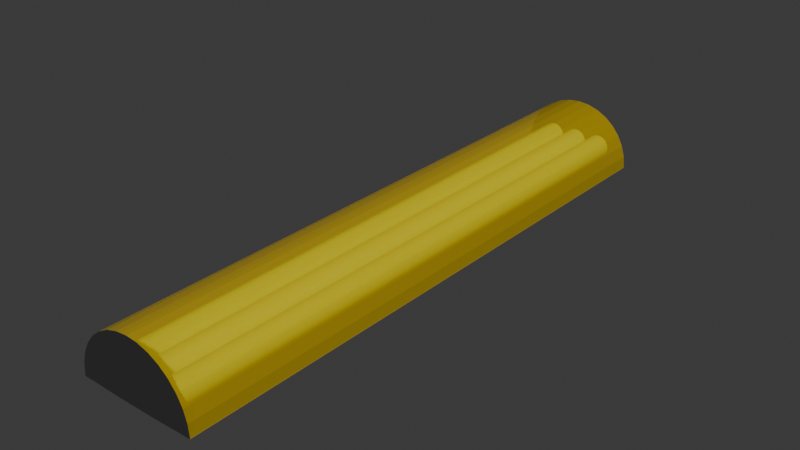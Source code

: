 # Source: Lampa2.blend  (saved by Blender 5.0.119; exported with 4.5.12 LTS)
import bpy
from mathutils import Matrix  # noqa: F401  (used for matrix-valued properties, if any)

bpy.ops.wm.read_factory_settings(use_empty=True)
scene = bpy.context.scene
scene.name = 'Scene'

# ---- collections
col_collection = bpy.data.collections.new('Collection'); scene.collection.children.link(col_collection)

# ---- materials (node trees are filled in below, after node groups)
mat_alap = bpy.data.materials.new('Alap')
mat_alap.use_backface_culling_lightprobe_volume = False
mat_veg = bpy.data.materials.new('Üveg')
mat_veg.use_backface_culling_lightprobe_volume = False
mat_led_cs = bpy.data.materials.new('Led cső')
mat_led_cs.use_backface_culling_lightprobe_volume = False

# ---- material node trees
mat_alap.use_nodes = True; mat_alap.node_tree.nodes.clear()
_N = mat_alap.node_tree.nodes; _L = mat_alap.node_tree.links
n0 = _N.new('ShaderNodeBsdfPrincipled'); n0.name = 'Principled BSDF'; n0.location = (-200, 100)
n0.inputs[0].default_value = (0.05552, 0.05552, 0.05552, 1.0)
n0.inputs[1].default_value = 0.5
n1 = _N.new('ShaderNodeOutputMaterial'); n1.name = 'Material Output'; n1.location = (200, 100)
_L.new(n0.outputs[0], n1.inputs[0])
n1.is_active_output = True
mat_veg.use_nodes = True; mat_veg.node_tree.nodes.clear()
_N = mat_veg.node_tree.nodes; _L = mat_veg.node_tree.links
n0 = _N.new('ShaderNodeBsdfPrincipled'); n0.name = 'Principled BSDF'; n0.location = (-200, 100)
n0.inputs[0].default_value = (0.8003, 0.5434, 0.0, 0.2)
n0.inputs[4].default_value = 0.5
n1 = _N.new('ShaderNodeOutputMaterial'); n1.name = 'Material Output'; n1.location = (200, 100)
_L.new(n0.outputs[0], n1.inputs[0])
n1.is_active_output = True
mat_led_cs.use_nodes = True; mat_led_cs.node_tree.nodes.clear()
_N = mat_led_cs.node_tree.nodes; _L = mat_led_cs.node_tree.links
n0 = _N.new('ShaderNodeBsdfPrincipled'); n0.name = 'Principled BSDF'; n0.location = (-200, 100)
n0.inputs[0].default_value = (0.9262, 1.0, 0.0, 0.0)
n1 = _N.new('ShaderNodeOutputMaterial'); n1.name = 'Material Output'; n1.location = (200, 100)
_L.new(n0.outputs[0], n1.inputs[0])
n1.is_active_output = True

# ---- world
world_world = bpy.data.worlds.new('World'); scene.world = world_world
world_world.use_nodes = True; world_world.node_tree.nodes.clear()
_N = world_world.node_tree.nodes; _L = world_world.node_tree.links
n0 = _N.new('ShaderNodeOutputWorld'); n0.name = 'World Output'; n0.location = (200, 100)
n1 = _N.new('ShaderNodeBackground'); n1.name = 'Background'; n1.location = (-200, 100)
n1.inputs[0].default_value = (0.05088, 0.05088, 0.05088, 1.0)
_L.new(n1.outputs[0], n0.inputs[0])
n0.is_active_output = True
world_world.color = (0.05088, 0.05088, 0.05088)
world_world.sun_shadow_jitter_overblur = 0.0

# ---- meshes
me_cylinder = bpy.data.meshes.new('Cylinder')
me_cylinder.from_pydata([(0.0, -2.5, -0.01446), (0.0, 2.5, -0.01447), (0.09755, -2.5, -0.01486), (0.09755, 2.5, -0.01486), (0.1913, -2.5, -0.01448), (0.1913, 2.5, -0.01448), (0.2778, -2.5, -0.01209), (0.2778, 2.5, -0.01209), (0.3536, -2.5, -0.01004), (0.3536, 2.5, -0.01004), (0.4157, -2.5, -0.007763), (0.4157, 2.5, -0.007763), (0.4619, -2.5, -0.008458), (0.4619, 2.5, -0.008458), (0.4904, -2.5, -0.007589), (0.4904, 2.5, -0.007589), (0.5006, -2.5, -0.004969), (0.5006, 2.5, -0.004969), (0.4904, -2.5, 0.09755), (0.4904, 2.5, 0.09755), (0.4619, -2.5, 0.1913), (0.4619, 2.5, 0.1913), (0.4157, -2.5, 0.2778), (0.4157, 2.5, 0.2778), (0.3536, -2.5, 0.3536), (0.3536, 2.5, 0.3536), (0.2778, -2.5, 0.4157), (0.2778, 2.5, 0.4157), (0.1913, -2.5, 0.4619), (0.1913, 2.5, 0.4619), (0.09755, -2.5, 0.4904), (0.09755, 2.5, 0.4904), (0.0, -2.5, 0.5), (0.0, 2.5, 0.5), (-0.09755, -2.5, 0.4904), (-0.09755, 2.5, 0.4904), (-0.1913, -2.5, 0.4619), (-0.1913, 2.5, 0.4619), (-0.2778, -2.5, 0.4157), (-0.2778, 2.5, 0.4157), (-0.3536, -2.5, 0.3536), (-0.3536, 2.5, 0.3536), (-0.4157, -2.5, 0.2778), (-0.4157, 2.5, 0.2778), (-0.4619, -2.5, 0.1913), (-0.4619, 2.5, 0.1913), (-0.4904, -2.5, 0.09755), (-0.4904, 2.5, 0.09755), (-0.5006, -2.5, -0.004969), (-0.5006, 2.5, -0.004969), (-0.4904, -2.5, -0.007589), (-0.4904, 2.5, -0.007589), (-0.4619, -2.5, -0.008458), (-0.4619, 2.5, -0.008458), (-0.4157, -2.5, -0.007763), (-0.4157, 2.5, -0.007763), (-0.3536, -2.5, -0.01004), (-0.3536, 2.5, -0.01004), (-0.2778, -2.5, -0.01209), (-0.2778, 2.5, -0.01209), (-0.1913, -2.5, -0.01448), (-0.1913, 2.5, -0.01448), (-0.09755, -2.5, -0.01486), (-0.09755, 2.5, -0.01486), (0.4904, -2.5, -0.007589), (0.4904, 2.5, -0.007589), (0.5006, -2.5, -0.004969), (0.5006, 2.5, -0.004969), (0.4904, -2.5, 0.09755), (0.4904, 2.5, 0.09755), (0.4619, -2.5, 0.1913), (0.4619, 2.5, 0.1913), (0.4157, -2.5, 0.2778), (0.4157, 2.5, 0.2778), (0.3536, -2.5, 0.3536), (0.3536, 2.5, 0.3536), (0.2778, -2.5, 0.4157), (0.2778, 2.5, 0.4157), (0.1913, -2.5, 0.4619), (0.1913, 2.5, 0.4619), (0.09755, -2.5, 0.4904), (0.09755, 2.5, 0.4904), (0.0, -2.5, 0.5), (0.0, 2.5, 0.5), (-0.09755, -2.5, 0.4904), (-0.09755, 2.5, 0.4904), (-0.1913, -2.5, 0.4619), (-0.1913, 2.5, 0.4619), (-0.2778, -2.5, 0.4157), (-0.2778, 2.5, 0.4157), (-0.3536, -2.5, 0.3536), (-0.3536, 2.5, 0.3536), (-0.4157, -2.5, 0.2778), (-0.4157, 2.5, 0.2778), (-0.4619, -2.5, 0.1913), (-0.4619, 2.5, 0.1913), (-0.4904, -2.5, -0.0008455), (-0.4904, 2.5, -0.0008457), (0.0, 2.483, 0.236), (0.0, -2.483, 0.236), (0.01951, 2.483, 0.2341), (0.01951, -2.483, 0.2341), (0.03827, 2.483, 0.2284), (0.03827, -2.483, 0.2284), (0.05556, 2.483, 0.2191), (0.05556, -2.483, 0.2191), (0.07071, 2.483, 0.2067), (0.07071, -2.483, 0.2067), (0.08315, 2.483, 0.1915), (0.08315, -2.483, 0.1915), (0.09239, 2.483, 0.1742), (0.09239, -2.483, 0.1742), (0.09808, 2.483, 0.1555), (0.09808, -2.483, 0.1555), (0.1, 2.483, 0.136), (0.1, -2.483, 0.136), (0.09808, 2.483, 0.1165), (0.09808, -2.483, 0.1165), (0.09239, 2.483, 0.0977), (0.09239, -2.483, 0.0977), (0.08315, 2.483, 0.08042), (0.08315, -2.483, 0.08042), (0.07071, 2.483, 0.06526), (0.07071, -2.483, 0.06526), (0.05556, 2.483, 0.05283), (0.05556, -2.483, 0.05283), (0.03827, 2.483, 0.04358), (0.03827, -2.483, 0.04358), (0.01951, 2.483, 0.03789), (0.01951, -2.483, 0.03789), (0.0, 2.483, 0.03597), (0.0, -2.483, 0.03597), (-0.01951, 2.483, 0.03789), (-0.01951, -2.483, 0.03789), (-0.03827, 2.483, 0.04358), (-0.03827, -2.483, 0.04358), (-0.05556, 2.483, 0.05283), (-0.05556, -2.483, 0.05283), (-0.07071, 2.483, 0.06526), (-0.07071, -2.483, 0.06526), (-0.08315, 2.483, 0.08042), (-0.08315, -2.483, 0.08042), (-0.09239, 2.483, 0.0977), (-0.09239, -2.483, 0.0977), (-0.09808, 2.483, 0.1165), (-0.09808, -2.483, 0.1165), (-0.1, 2.483, 0.136), (-0.1, -2.483, 0.136), (-0.09808, 2.483, 0.1555), (-0.09808, -2.483, 0.1555), (-0.09239, 2.483, 0.1742), (-0.09239, -2.483, 0.1742), (-0.08315, 2.483, 0.1915), (-0.08315, -2.483, 0.1915), (-0.07071, 2.483, 0.2067), (-0.07071, -2.483, 0.2067), (-0.05556, 2.483, 0.2191), (-0.05556, -2.483, 0.2191), (-0.03827, 2.483, 0.2284), (-0.03827, -2.483, 0.2284), (-0.01951, 2.483, 0.2341), (-0.01951, -2.483, 0.2341), (-0.23, 2.483, 0.236), (-0.23, -2.483, 0.236), (-0.2105, 2.483, 0.2341), (-0.2105, -2.483, 0.2341), (-0.1917, 2.483, 0.2284), (-0.1917, -2.483, 0.2284), (-0.1744, 2.483, 0.2191), (-0.1744, -2.483, 0.2191), (-0.1593, 2.483, 0.2067), (-0.1593, -2.483, 0.2067), (-0.1469, 2.483, 0.1915), (-0.1469, -2.483, 0.1915), (-0.1376, 2.483, 0.1742), (-0.1376, -2.483, 0.1742), (-0.1319, 2.483, 0.1555), (-0.1319, -2.483, 0.1555), (-0.13, 2.483, 0.136), (-0.13, -2.483, 0.136), (-0.1319, 2.483, 0.1165), (-0.1319, -2.483, 0.1165), (-0.1376, 2.483, 0.0977), (-0.1376, -2.483, 0.0977), (-0.1469, 2.483, 0.08042), (-0.1469, -2.483, 0.08042), (-0.1593, 2.483, 0.06526), (-0.1593, -2.483, 0.06526), (-0.1744, 2.483, 0.05283), (-0.1744, -2.483, 0.05283), (-0.1917, 2.483, 0.04358), (-0.1917, -2.483, 0.04358), (-0.2105, 2.483, 0.03789), (-0.2105, -2.483, 0.03789), (-0.23, 2.483, 0.03597), (-0.23, -2.483, 0.03597), (-0.2495, 2.483, 0.03789), (-0.2495, -2.483, 0.03789), (-0.2683, 2.483, 0.04358), (-0.2683, -2.483, 0.04358), (-0.2856, 2.483, 0.05283), (-0.2856, -2.483, 0.05283), (-0.3007, 2.483, 0.06526), (-0.3007, -2.483, 0.06526), (-0.3131, 2.483, 0.08042), (-0.3131, -2.483, 0.08042), (-0.3224, 2.483, 0.0977), (-0.3224, -2.483, 0.0977), (-0.3281, 2.483, 0.1165), (-0.3281, -2.483, 0.1165), (-0.33, 2.483, 0.136), (-0.33, -2.483, 0.136), (-0.3281, 2.483, 0.1555), (-0.3281, -2.483, 0.1555), (-0.3224, 2.483, 0.1742), (-0.3224, -2.483, 0.1742), (-0.3131, 2.483, 0.1915), (-0.3131, -2.483, 0.1915), (-0.3007, 2.483, 0.2067), (-0.3007, -2.483, 0.2067), (-0.2856, 2.483, 0.2191), (-0.2856, -2.483, 0.2191), (-0.2683, 2.483, 0.2284), (-0.2683, -2.483, 0.2284), (-0.2495, 2.483, 0.2341), (-0.2495, -2.483, 0.2341), (0.23, 2.483, 0.236), (0.23, -2.483, 0.236), (0.2495, 2.483, 0.2341), (0.2495, -2.483, 0.2341), (0.2683, 2.483, 0.2284), (0.2683, -2.483, 0.2284), (0.2856, 2.483, 0.2191), (0.2856, -2.483, 0.2191), (0.3007, 2.483, 0.2067), (0.3007, -2.483, 0.2067), (0.3131, 2.483, 0.1915), (0.3131, -2.483, 0.1915), (0.3224, 2.483, 0.1742), (0.3224, -2.483, 0.1742), (0.3281, 2.483, 0.1555), (0.3281, -2.483, 0.1555), (0.33, 2.483, 0.136), (0.33, -2.483, 0.136), (0.3281, 2.483, 0.1165), (0.3281, -2.483, 0.1165), (0.3224, 2.483, 0.0977), (0.3224, -2.483, 0.0977), (0.3131, 2.483, 0.08042), (0.3131, -2.483, 0.08042), (0.3007, 2.483, 0.06526), (0.3007, -2.483, 0.06526), (0.2856, 2.483, 0.05283), (0.2856, -2.483, 0.05283), (0.2683, 2.483, 0.04358), (0.2683, -2.483, 0.04358), (0.2495, 2.483, 0.03789), (0.2495, -2.483, 0.03789), (0.23, 2.483, 0.03597), (0.23, -2.483, 0.03597), (0.2105, 2.483, 0.03789), (0.2105, -2.483, 0.03789), (0.1917, 2.483, 0.04358), (0.1917, -2.483, 0.04358), (0.1744, 2.483, 0.05283), (0.1744, -2.483, 0.05283), (0.1593, 2.483, 0.06526), (0.1593, -2.483, 0.06526), (0.1469, 2.483, 0.08042), (0.1469, -2.483, 0.08042), (0.1376, 2.483, 0.0977), (0.1376, -2.483, 0.0977), (0.1319, 2.483, 0.1165), (0.1319, -2.483, 0.1165), (0.13, 2.483, 0.136), (0.13, -2.483, 0.136), (0.1319, 2.483, 0.1555), (0.1319, -2.483, 0.1555), (0.1376, 2.483, 0.1742), (0.1376, -2.483, 0.1742), (0.1469, 2.483, 0.1915), (0.1469, -2.483, 0.1915), (0.1593, 2.483, 0.2067), (0.1593, -2.483, 0.2067), (0.1744, 2.483, 0.2191), (0.1744, -2.483, 0.2191), (0.1917, 2.483, 0.2284), (0.1917, -2.483, 0.2284), (0.2105, 2.483, 0.2341), (0.2105, -2.483, 0.2341)], [], [(0, 1, 3, 2), (2, 3, 5, 4), (4, 5, 7, 6), (6, 7, 9, 8), (8, 9, 11, 10), (10, 11, 13, 12), (12, 13, 15, 14), (14, 15, 17, 16), (48, 49, 51, 50), (50, 51, 53, 52), (52, 53, 55, 54), (54, 55, 57, 56), (56, 57, 59, 58), (58, 59, 61, 60), (3, 1, 63, 61, 59, 57, 55, 53, 51, 49, 47, 45, 43, 41, 39, 37, 35, 33, 31, 29, 27, 25, 23, 21, 19, 17, 15, 13, 11, 9, 7, 5), (60, 61, 63, 62), (62, 63, 1, 0), (0, 2, 4, 6, 8, 10, 12, 14, 16, 18, 20, 22, 24, 26, 28, 30, 32, 34, 36, 38, 40, 42, 44, 46, 48, 50, 52, 54, 56, 58, 60, 62), (64, 65, 67, 66), (66, 67, 69, 68), (68, 69, 71, 70), (70, 71, 73, 72), (72, 73, 75, 74), (74, 75, 77, 76), (76, 77, 79, 78), (78, 79, 81, 80), (80, 81, 83, 82), (82, 83, 85, 84), (84, 85, 87, 86), (86, 87, 89, 88), (88, 89, 91, 90), (90, 91, 93, 92), (92, 93, 95, 94), (94, 95, 97, 96), (98, 99, 101, 100), (100, 101, 103, 102), (102, 103, 105, 104), (104, 105, 107, 106), (106, 107, 109, 108), (108, 109, 111, 110), (110, 111, 113, 112), (112, 113, 115, 114), (114, 115, 117, 116), (116, 117, 119, 118), (118, 119, 121, 120), (120, 121, 123, 122), (122, 123, 125, 124), (124, 125, 127, 126), (126, 127, 129, 128), (128, 129, 131, 130), (130, 131, 133, 132), (132, 133, 135, 134), (134, 135, 137, 136), (136, 137, 139, 138), (138, 139, 141, 140), (140, 141, 143, 142), (142, 143, 145, 144), (144, 145, 147, 146), (146, 147, 149, 148), (148, 149, 151, 150), (150, 151, 153, 152), (152, 153, 155, 154), (154, 155, 157, 156), (156, 157, 159, 158), (101, 99, 161, 159, 157, 155, 153, 151, 149, 147, 145, 143, 141, 139, 137, 135, 133, 131, 129, 127, 125, 123, 121, 119, 117, 115, 113, 111, 109, 107, 105, 103), (158, 159, 161, 160), (160, 161, 99, 98), (98, 100, 102, 104, 106, 108, 110, 112, 114, 116, 118, 120, 122, 124, 126, 128, 130, 132, 134, 136, 138, 140, 142, 144, 146, 148, 150, 152, 154, 156, 158, 160), (162, 163, 165, 164), (164, 165, 167, 166), (166, 167, 169, 168), (168, 169, 171, 170), (170, 171, 173, 172), (172, 173, 175, 174), (174, 175, 177, 176), (176, 177, 179, 178), (178, 179, 181, 180), (180, 181, 183, 182), (182, 183, 185, 184), (184, 185, 187, 186), (186, 187, 189, 188), (188, 189, 191, 190), (190, 191, 193, 192), (192, 193, 195, 194), (194, 195, 197, 196), (196, 197, 199, 198), (198, 199, 201, 200), (200, 201, 203, 202), (202, 203, 205, 204), (204, 205, 207, 206), (206, 207, 209, 208), (208, 209, 211, 210), (210, 211, 213, 212), (212, 213, 215, 214), (214, 215, 217, 216), (216, 217, 219, 218), (218, 219, 221, 220), (220, 221, 223, 222), (165, 163, 225, 223, 221, 219, 217, 215, 213, 211, 209, 207, 205, 203, 201, 199, 197, 195, 193, 191, 189, 187, 185, 183, 181, 179, 177, 175, 173, 171, 169, 167), (222, 223, 225, 224), (224, 225, 163, 162), (162, 164, 166, 168, 170, 172, 174, 176, 178, 180, 182, 184, 186, 188, 190, 192, 194, 196, 198, 200, 202, 204, 206, 208, 210, 212, 214, 216, 218, 220, 222, 224), (226, 227, 229, 228), (228, 229, 231, 230), (230, 231, 233, 232), (232, 233, 235, 234), (234, 235, 237, 236), (236, 237, 239, 238), (238, 239, 241, 240), (240, 241, 243, 242), (242, 243, 245, 244), (244, 245, 247, 246), (246, 247, 249, 248), (248, 249, 251, 250), (250, 251, 253, 252), (252, 253, 255, 254), (254, 255, 257, 256), (256, 257, 259, 258), (258, 259, 261, 260), (260, 261, 263, 262), (262, 263, 265, 264), (264, 265, 267, 266), (266, 267, 269, 268), (268, 269, 271, 270), (270, 271, 273, 272), (272, 273, 275, 274), (274, 275, 277, 276), (276, 277, 279, 278), (278, 279, 281, 280), (280, 281, 283, 282), (282, 283, 285, 284), (284, 285, 287, 286), (229, 227, 289, 287, 285, 283, 281, 279, 277, 275, 273, 271, 269, 267, 265, 263, 261, 259, 257, 255, 253, 251, 249, 247, 245, 243, 241, 239, 237, 235, 233, 231), (286, 287, 289, 288), (288, 289, 227, 226), (226, 228, 230, 232, 234, 236, 238, 240, 242, 244, 246, 248, 250, 252, 254, 256, 258, 260, 262, 264, 266, 268, 270, 272, 274, 276, 278, 280, 282, 284, 286, 288)])
me_cylinder.polygons.foreach_set('material_index', [0, 0, 0, 0, 0, 0, 0, 0, 0, 0, 0, 0, 0, 0, 0, 0, 0, 0, 1, 1, 1, 1, 1, 1, 1, 1, 1, 1, 1, 1, 1, 1, 1, 1, 2, 2, 2, 2, 2, 2, 2, 2, 2, 2, 2, 2, 2, 2, 2, 2, 2, 2, 2, 2, 2, 2, 2, 2, 2, 2, 2, 2, 2, 2, 2, 2, 2, 2, 2, 2, 2, 2, 2, 2, 2, 2, 2, 2, 2, 2, 2, 2, 2, 2, 2, 2, 2, 2, 2, 2, 2, 2, 2, 2, 2, 2, 2, 2, 2, 2, 2, 2, 2, 2, 2, 2, 2, 2, 2, 2, 2, 2, 2, 2, 2, 2, 2, 2, 2, 2, 2, 2, 2, 2, 2, 2, 2, 2, 2, 2, 2, 2, 2, 2, 2, 2])
_uv = me_cylinder.uv_layers.new(name='UVMap')
_uv.uv.foreach_set('vector', [1.0, 0.5, 1.0, 1.0, 0.9688, 1.0, 0.9688, 0.5, 0.9688, 0.5, 0.9688, 1.0, 0.9375, 1.0, 0.9375, 0.5, 0.9375, 0.5, 0.9375, 1.0, 0.9062, 1.0, 0.9062, 0.5, 0.9062, 0.5, 0.9062, 1.0, 0.875, 1.0, 0.875, 0.5, 0.875, 0.5, 0.875, 1.0, 0.8438, 1.0, 0.8438, 0.5, 0.8438, 0.5, 0.8438, 1.0, 0.8125, 1.0, 0.8125, 0.5, 0.8125, 0.5, 0.8125, 1.0, 0.7812, 1.0, 0.7812, 0.5, 0.7812, 0.5, 0.7812, 1.0, 0.75, 1.0, 0.75, 0.5, 0.25, 0.5, 0.25, 1.0, 0.2188, 1.0, 0.2188, 0.5, 0.2188, 0.5, 0.2188, 1.0, 0.1875, 1.0, 0.1875, 0.5, 0.1875, 0.5, 0.1875, 1.0, 0.1562, 1.0, 0.1562, 0.5, 0.1562, 0.5, 0.1562, 1.0, 0.125, 1.0, 0.125, 0.5, 0.125, 0.5, 0.125, 1.0, 0.09375, 1.0, 0.09375, 0.5, 0.09375, 0.5, 0.09375, 1.0, 0.0625, 1.0, 0.0625, 0.5, 0.2968, 0.4854, 0.25, 0.49, 0.2032, 0.4854, 0.1582, 0.4717, 0.1167, 0.4496, 0.08029, 0.4197, 0.05045, 0.3833, 0.02827, 0.3418, 0.01461, 0.2968, 0.01, 0.25, 0.01461, 0.2032, 0.02827, 0.1582, 0.05045, 0.1167, 0.08029, 0.08029, 0.1167, 0.05045, 0.1582, 0.02827, 0.2032, 0.01461, 0.25, 0.01, 0.2968, 0.01461, 0.3418, 0.02827, 0.3833, 0.05045, 0.4197, 0.08029, 0.4496, 0.1167, 0.4717, 0.1582, 0.4854, 0.2032, 0.49, 0.25, 0.4854, 0.2968, 0.4717, 0.3418, 0.4496, 0.3833, 0.4197, 0.4197, 0.3833, 0.4496, 0.3418, 0.4717, 0.0625, 0.5, 0.0625, 1.0, 0.03125, 1.0, 0.03125, 0.5, 0.03125, 0.5, 0.03125, 1.0, 0.0, 1.0, 0.0, 0.5, 0.75, 0.49, 0.7968, 0.4854, 0.8418, 0.4717, 0.8833, 0.4496, 0.9197, 0.4197, 0.9496, 0.3833, 0.9717, 0.3418, 0.9854, 0.2968, 0.99, 0.25, 0.9854, 0.2032, 0.9717, 0.1582, 0.9496, 0.1167, 0.9197, 0.08029, 0.8833, 0.05045, 0.8418, 0.02827, 0.7968, 0.01461, 0.75, 0.01, 0.7032, 0.01461, 0.6582, 0.02827, 0.6167, 0.05045, 0.5803, 0.08029, 0.5504, 0.1167, 0.5283, 0.1582, 0.5146, 0.2032, 0.51, 0.25, 0.5146, 0.2968, 0.5283, 0.3418, 0.5504, 0.3833, 0.5803, 0.4197, 0.6167, 0.4496, 0.6582, 0.4717, 0.7032, 0.4854, 0.7812, 0.5, 0.7812, 1.0, 0.75, 1.0, 0.75, 0.5, 0.75, 0.5, 0.75, 1.0, 0.7188, 1.0, 0.7188, 0.5, 0.7188, 0.5, 0.7188, 1.0, 0.6875, 1.0, 0.6875, 0.5, 0.6875, 0.5, 0.6875, 1.0, 0.6562, 1.0, 0.6562, 0.5, 0.6562, 0.5, 0.6562, 1.0, 0.625, 1.0, 0.625, 0.5, 0.625, 0.5, 0.625, 1.0, 0.5938, 1.0, 0.5938, 0.5, 0.5938, 0.5, 0.5938, 1.0, 0.5625, 1.0, 0.5625, 0.5, 0.5625, 0.5, 0.5625, 1.0, 0.5312, 1.0, 0.5312, 0.5, 0.5312, 0.5, 0.5312, 1.0, 0.5, 1.0, 0.5, 0.5, 0.5, 0.5, 0.5, 1.0, 0.4688, 1.0, 0.4688, 0.5, 0.4688, 0.5, 0.4688, 1.0, 0.4375, 1.0, 0.4375, 0.5, 0.4375, 0.5, 0.4375, 1.0, 0.4062, 1.0, 0.4062, 0.5, 0.4062, 0.5, 0.4062, 1.0, 0.375, 1.0, 0.375, 0.5, 0.375, 0.5, 0.375, 1.0, 0.3438, 1.0, 0.3438, 0.5, 0.3438, 0.5, 0.3438, 1.0, 0.3125, 1.0, 0.3125, 0.5, 0.3125, 0.5, 0.3125, 1.0, 0.2812, 1.0, 0.2812, 0.5, 1.0, 0.5, 1.0, 1.0, 0.9688, 1.0, 0.9688, 0.5, 0.9688, 0.5, 0.9688, 1.0, 0.9375, 1.0, 0.9375, 0.5, 0.9375, 0.5, 0.9375, 1.0, 0.9062, 1.0, 0.9062, 0.5, 0.9062, 0.5, 0.9062, 1.0, 0.875, 1.0, 0.875, 0.5, 0.875, 0.5, 0.875, 1.0, 0.8438, 1.0, 0.8438, 0.5, 0.8438, 0.5, 0.8438, 1.0, 0.8125, 1.0, 0.8125, 0.5, 0.8125, 0.5, 0.8125, 1.0, 0.7812, 1.0, 0.7812, 0.5, 0.7812, 0.5, 0.7812, 1.0, 0.75, 1.0, 0.75, 0.5, 0.75, 0.5, 0.75, 1.0, 0.7188, 1.0, 0.7188, 0.5, 0.7188, 0.5, 0.7188, 1.0, 0.6875, 1.0, 0.6875, 0.5, 0.6875, 0.5, 0.6875, 1.0, 0.6562, 1.0, 0.6562, 0.5, 0.6562, 0.5, 0.6562, 1.0, 0.625, 1.0, 0.625, 0.5, 0.625, 0.5, 0.625, 1.0, 0.5938, 1.0, 0.5938, 0.5, 0.5938, 0.5, 0.5938, 1.0, 0.5625, 1.0, 0.5625, 0.5, 0.5625, 0.5, 0.5625, 1.0, 0.5312, 1.0, 0.5312, 0.5, 0.5312, 0.5, 0.5312, 1.0, 0.5, 1.0, 0.5, 0.5, 0.5, 0.5, 0.5, 1.0, 0.4688, 1.0, 0.4688, 0.5, 0.4688, 0.5, 0.4688, 1.0, 0.4375, 1.0, 0.4375, 0.5, 0.4375, 0.5, 0.4375, 1.0, 0.4062, 1.0, 0.4062, 0.5, 0.4062, 0.5, 0.4062, 1.0, 0.375, 1.0, 0.375, 0.5, 0.375, 0.5, 0.375, 1.0, 0.3438, 1.0, 0.3438, 0.5, 0.3438, 0.5, 0.3438, 1.0, 0.3125, 1.0, 0.3125, 0.5, 0.3125, 0.5, 0.3125, 1.0, 0.2812, 1.0, 0.2812, 0.5, 0.2812, 0.5, 0.2812, 1.0, 0.25, 1.0, 0.25, 0.5, 0.25, 0.5, 0.25, 1.0, 0.2188, 1.0, 0.2188, 0.5, 0.2188, 0.5, 0.2188, 1.0, 0.1875, 1.0, 0.1875, 0.5, 0.1875, 0.5, 0.1875, 1.0, 0.1562, 1.0, 0.1562, 0.5, 0.1562, 0.5, 0.1562, 1.0, 0.125, 1.0, 0.125, 0.5, 0.125, 0.5, 0.125, 1.0, 0.09375, 1.0, 0.09375, 0.5, 0.09375, 0.5, 0.09375, 1.0, 0.0625, 1.0, 0.0625, 0.5, 0.2968, 0.4854, 0.25, 0.49, 0.2032, 0.4854, 0.1582, 0.4717, 0.1167, 0.4496, 0.08029, 0.4197, 0.05045, 0.3833, 0.02827, 0.3418, 0.01461, 0.2968, 0.01, 0.25, 0.01461, 0.2032, 0.02827, 0.1582, 0.05045, 0.1167, 0.08029, 0.08029, 0.1167, 0.05045, 0.1582, 0.02827, 0.2032, 0.01461, 0.25, 0.01, 0.2968, 0.01461, 0.3418, 0.02827, 0.3833, 0.05045, 0.4197, 0.08029, 0.4496, 0.1167, 0.4717, 0.1582, 0.4854, 0.2032, 0.49, 0.25, 0.4854, 0.2968, 0.4717, 0.3418, 0.4496, 0.3833, 0.4197, 0.4197, 0.3833, 0.4496, 0.3418, 0.4717, 0.0625, 0.5, 0.0625, 1.0, 0.03125, 1.0, 0.03125, 0.5, 0.03125, 0.5, 0.03125, 1.0, 0.0, 1.0, 0.0, 0.5, 0.75, 0.49, 0.7968, 0.4854, 0.8418, 0.4717, 0.8833, 0.4496, 0.9197, 0.4197, 0.9496, 0.3833, 0.9717, 0.3418, 0.9854, 0.2968, 0.99, 0.25, 0.9854, 0.2032, 0.9717, 0.1582, 0.9496, 0.1167, 0.9197, 0.08029, 0.8833, 0.05045, 0.8418, 0.02827, 0.7968, 0.01461, 0.75, 0.01, 0.7032, 0.01461, 0.6582, 0.02827, 0.6167, 0.05045, 0.5803, 0.08029, 0.5504, 0.1167, 0.5283, 0.1582, 0.5146, 0.2032, 0.51, 0.25, 0.5146, 0.2968, 0.5283, 0.3418, 0.5504, 0.3833, 0.5803, 0.4197, 0.6167, 0.4496, 0.6582, 0.4717, 0.7032, 0.4854, 1.0, 0.5, 1.0, 1.0, 0.9688, 1.0, 0.9688, 0.5, 0.9688, 0.5, 0.9688, 1.0, 0.9375, 1.0, 0.9375, 0.5, 0.9375, 0.5, 0.9375, 1.0, 0.9062, 1.0, 0.9062, 0.5, 0.9062, 0.5, 0.9062, 1.0, 0.875, 1.0, 0.875, 0.5, 0.875, 0.5, 0.875, 1.0, 0.8438, 1.0, 0.8438, 0.5, 0.8438, 0.5, 0.8438, 1.0, 0.8125, 1.0, 0.8125, 0.5, 0.8125, 0.5, 0.8125, 1.0, 0.7812, 1.0, 0.7812, 0.5, 0.7812, 0.5, 0.7812, 1.0, 0.75, 1.0, 0.75, 0.5, 0.75, 0.5, 0.75, 1.0, 0.7188, 1.0, 0.7188, 0.5, 0.7188, 0.5, 0.7188, 1.0, 0.6875, 1.0, 0.6875, 0.5, 0.6875, 0.5, 0.6875, 1.0, 0.6562, 1.0, 0.6562, 0.5, 0.6562, 0.5, 0.6562, 1.0, 0.625, 1.0, 0.625, 0.5, 0.625, 0.5, 0.625, 1.0, 0.5938, 1.0, 0.5938, 0.5, 0.5938, 0.5, 0.5938, 1.0, 0.5625, 1.0, 0.5625, 0.5, 0.5625, 0.5, 0.5625, 1.0, 0.5312, 1.0, 0.5312, 0.5, 0.5312, 0.5, 0.5312, 1.0, 0.5, 1.0, 0.5, 0.5, 0.5, 0.5, 0.5, 1.0, 0.4688, 1.0, 0.4688, 0.5, 0.4688, 0.5, 0.4688, 1.0, 0.4375, 1.0, 0.4375, 0.5, 0.4375, 0.5, 0.4375, 1.0, 0.4062, 1.0, 0.4062, 0.5, 0.4062, 0.5, 0.4062, 1.0, 0.375, 1.0, 0.375, 0.5, 0.375, 0.5, 0.375, 1.0, 0.3438, 1.0, 0.3438, 0.5, 0.3438, 0.5, 0.3438, 1.0, 0.3125, 1.0, 0.3125, 0.5, 0.3125, 0.5, 0.3125, 1.0, 0.2812, 1.0, 0.2812, 0.5, 0.2812, 0.5, 0.2812, 1.0, 0.25, 1.0, 0.25, 0.5, 0.25, 0.5, 0.25, 1.0, 0.2188, 1.0, 0.2188, 0.5, 0.2188, 0.5, 0.2188, 1.0, 0.1875, 1.0, 0.1875, 0.5, 0.1875, 0.5, 0.1875, 1.0, 0.1562, 1.0, 0.1562, 0.5, 0.1562, 0.5, 0.1562, 1.0, 0.125, 1.0, 0.125, 0.5, 0.125, 0.5, 0.125, 1.0, 0.09375, 1.0, 0.09375, 0.5, 0.09375, 0.5, 0.09375, 1.0, 0.0625, 1.0, 0.0625, 0.5, 0.2968, 0.4854, 0.25, 0.49, 0.2032, 0.4854, 0.1582, 0.4717, 0.1167, 0.4496, 0.08029, 0.4197, 0.05045, 0.3833, 0.02827, 0.3418, 0.01461, 0.2968, 0.01, 0.25, 0.01461, 0.2032, 0.02827, 0.1582, 0.05045, 0.1167, 0.08029, 0.08029, 0.1167, 0.05045, 0.1582, 0.02827, 0.2032, 0.01461, 0.25, 0.01, 0.2968, 0.01461, 0.3418, 0.02827, 0.3833, 0.05045, 0.4197, 0.08029, 0.4496, 0.1167, 0.4717, 0.1582, 0.4854, 0.2032, 0.49, 0.25, 0.4854, 0.2968, 0.4717, 0.3418, 0.4496, 0.3833, 0.4197, 0.4197, 0.3833, 0.4496, 0.3418, 0.4717, 0.0625, 0.5, 0.0625, 1.0, 0.03125, 1.0, 0.03125, 0.5, 0.03125, 0.5, 0.03125, 1.0, 0.0, 1.0, 0.0, 0.5, 0.75, 0.49, 0.7968, 0.4854, 0.8418, 0.4717, 0.8833, 0.4496, 0.9197, 0.4197, 0.9496, 0.3833, 0.9717, 0.3418, 0.9854, 0.2968, 0.99, 0.25, 0.9854, 0.2032, 0.9717, 0.1582, 0.9496, 0.1167, 0.9197, 0.08029, 0.8833, 0.05045, 0.8418, 0.02827, 0.7968, 0.01461, 0.75, 0.01, 0.7032, 0.01461, 0.6582, 0.02827, 0.6167, 0.05045, 0.5803, 0.08029, 0.5504, 0.1167, 0.5283, 0.1582, 0.5146, 0.2032, 0.51, 0.25, 0.5146, 0.2968, 0.5283, 0.3418, 0.5504, 0.3833, 0.5803, 0.4197, 0.6167, 0.4496, 0.6582, 0.4717, 0.7032, 0.4854, 1.0, 0.5, 1.0, 1.0, 0.9688, 1.0, 0.9688, 0.5, 0.9688, 0.5, 0.9688, 1.0, 0.9375, 1.0, 0.9375, 0.5, 0.9375, 0.5, 0.9375, 1.0, 0.9062, 1.0, 0.9062, 0.5, 0.9062, 0.5, 0.9062, 1.0, 0.875, 1.0, 0.875, 0.5, 0.875, 0.5, 0.875, 1.0, 0.8438, 1.0, 0.8438, 0.5, 0.8438, 0.5, 0.8438, 1.0, 0.8125, 1.0, 0.8125, 0.5, 0.8125, 0.5, 0.8125, 1.0, 0.7812, 1.0, 0.7812, 0.5, 0.7812, 0.5, 0.7812, 1.0, 0.75, 1.0, 0.75, 0.5, 0.75, 0.5, 0.75, 1.0, 0.7188, 1.0, 0.7188, 0.5, 0.7188, 0.5, 0.7188, 1.0, 0.6875, 1.0, 0.6875, 0.5, 0.6875, 0.5, 0.6875, 1.0, 0.6562, 1.0, 0.6562, 0.5, 0.6562, 0.5, 0.6562, 1.0, 0.625, 1.0, 0.625, 0.5, 0.625, 0.5, 0.625, 1.0, 0.5938, 1.0, 0.5938, 0.5, 0.5938, 0.5, 0.5938, 1.0, 0.5625, 1.0, 0.5625, 0.5, 0.5625, 0.5, 0.5625, 1.0, 0.5312, 1.0, 0.5312, 0.5, 0.5312, 0.5, 0.5312, 1.0, 0.5, 1.0, 0.5, 0.5, 0.5, 0.5, 0.5, 1.0, 0.4688, 1.0, 0.4688, 0.5, 0.4688, 0.5, 0.4688, 1.0, 0.4375, 1.0, 0.4375, 0.5, 0.4375, 0.5, 0.4375, 1.0, 0.4062, 1.0, 0.4062, 0.5, 0.4062, 0.5, 0.4062, 1.0, 0.375, 1.0, 0.375, 0.5, 0.375, 0.5, 0.375, 1.0, 0.3438, 1.0, 0.3438, 0.5, 0.3438, 0.5, 0.3438, 1.0, 0.3125, 1.0, 0.3125, 0.5, 0.3125, 0.5, 0.3125, 1.0, 0.2812, 1.0, 0.2812, 0.5, 0.2812, 0.5, 0.2812, 1.0, 0.25, 1.0, 0.25, 0.5, 0.25, 0.5, 0.25, 1.0, 0.2188, 1.0, 0.2188, 0.5, 0.2188, 0.5, 0.2188, 1.0, 0.1875, 1.0, 0.1875, 0.5, 0.1875, 0.5, 0.1875, 1.0, 0.1562, 1.0, 0.1562, 0.5, 0.1562, 0.5, 0.1562, 1.0, 0.125, 1.0, 0.125, 0.5, 0.125, 0.5, 0.125, 1.0, 0.09375, 1.0, 0.09375, 0.5, 0.09375, 0.5, 0.09375, 1.0, 0.0625, 1.0, 0.0625, 0.5, 0.2968, 0.4854, 0.25, 0.49, 0.2032, 0.4854, 0.1582, 0.4717, 0.1167, 0.4496, 0.08029, 0.4197, 0.05045, 0.3833, 0.02827, 0.3418, 0.01461, 0.2968, 0.01, 0.25, 0.01461, 0.2032, 0.02827, 0.1582, 0.05045, 0.1167, 0.08029, 0.08029, 0.1167, 0.05045, 0.1582, 0.02827, 0.2032, 0.01461, 0.25, 0.01, 0.2968, 0.01461, 0.3418, 0.02827, 0.3833, 0.05045, 0.4197, 0.08029, 0.4496, 0.1167, 0.4717, 0.1582, 0.4854, 0.2032, 0.49, 0.25, 0.4854, 0.2968, 0.4717, 0.3418, 0.4496, 0.3833, 0.4197, 0.4197, 0.3833, 0.4496, 0.3418, 0.4717, 0.0625, 0.5, 0.0625, 1.0, 0.03125, 1.0, 0.03125, 0.5, 0.03125, 0.5, 0.03125, 1.0, 0.0, 1.0, 0.0, 0.5, 0.75, 0.49, 0.7968, 0.4854, 0.8418, 0.4717, 0.8833, 0.4496, 0.9197, 0.4197, 0.9496, 0.3833, 0.9717, 0.3418, 0.9854, 0.2968, 0.99, 0.25, 0.9854, 0.2032, 0.9717, 0.1582, 0.9496, 0.1167, 0.9197, 0.08029, 0.8833, 0.05045, 0.8418, 0.02827, 0.7968, 0.01461, 0.75, 0.01, 0.7032, 0.01461, 0.6582, 0.02827, 0.6167, 0.05045, 0.5803, 0.08029, 0.5504, 0.1167, 0.5283, 0.1582, 0.5146, 0.2032, 0.51, 0.25, 0.5146, 0.2968, 0.5283, 0.3418, 0.5504, 0.3833, 0.5803, 0.4197, 0.6167, 0.4496, 0.6582, 0.4717, 0.7032, 0.4854])
me_cylinder.materials.append(mat_alap)
me_cylinder.materials.append(mat_veg)
me_cylinder.materials.append(mat_led_cs)
me_cylinder.use_mirror_x = True
me_cylinder.use_mirror_z = True
me_cylinder.update()

# ---- objects
ob_cylinder = bpy.data.objects.new('Cylinder', me_cylinder)

# ---- transforms, parenting, visibility, modifiers, constraints
ob_cylinder.location = (0.0, 0.0, 0.0)
ob_cylinder.use_mesh_mirror_x = True
ob_cylinder.use_mesh_mirror_z = True

# ---- collection membership
col_collection.objects.link(ob_cylinder)

# ---- scene / render settings (as saved in the file)
scene.frame_start = 1; scene.frame_end = 250; scene.frame_set(1)
scene.render.engine = 'BLENDER_EEVEE_NEXT'
scene.render.bake_bias = 0.0
scene.render.bake_samples = 0
bpy.context.view_layer.update()

# ---- added for rendering (the .blend has no active camera and no usable light): camera, sun
cam_auto = bpy.data.cameras.new('AutoCamera')
cam_auto.lens = 50.0
cam_auto.sensor_width = 36.0
cam_auto.clip_end = 1000.0
ob_auto_camera = bpy.data.objects.new('AutoCamera', cam_auto)
scene.collection.objects.link(ob_auto_camera)
ob_auto_camera.location = (4.74196, -5.69035, 4.03614)
ob_auto_camera.rotation_euler = (1.09748, -7.21219e-08, 0.694738)
scene.camera = ob_auto_camera
light_auto_sun = bpy.data.lights.new('AutoSun', 'SUN')
light_auto_sun.energy = 3.0
light_auto_sun.angle = 0.0523599
ob_auto_sun = bpy.data.objects.new('AutoSun', light_auto_sun)
scene.collection.objects.link(ob_auto_sun)
ob_auto_sun.rotation_euler = (0.872665, 0.174533, 0.523599)
bpy.context.view_layer.update()

